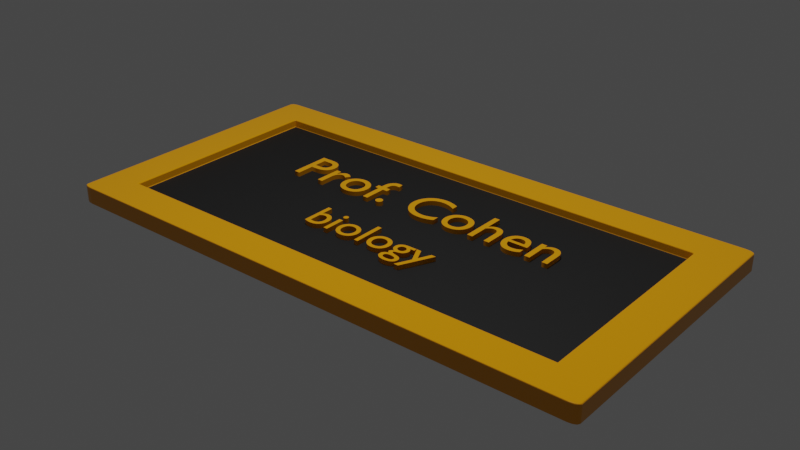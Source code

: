 # Source: placuta-profesor1.blend  (saved by Blender 4.0.36; exported with 4.5.12 LTS)
import bpy
from mathutils import Matrix  # noqa: F401  (used for matrix-valued properties, if any)

bpy.ops.wm.read_factory_settings(use_empty=True)
scene = bpy.context.scene
scene.name = 'Scene'

# ---- collections
col_collection = bpy.data.collections.new('Collection'); scene.collection.children.link(col_collection)

# ---- materials (node trees are filled in below, after node groups)
mat_material_001 = bpy.data.materials.new('Material.001')
mat_material_001.use_transparent_shadow = False
mat_material_002 = bpy.data.materials.new('Material.002')
mat_material_002.use_transparent_shadow = False

# ---- material node trees
mat_material_001.use_nodes = True; mat_material_001.node_tree.nodes.clear()
_N = mat_material_001.node_tree.nodes; _L = mat_material_001.node_tree.links
n0 = _N.new('ShaderNodeBsdfPrincipled'); n0.name = 'Principled BSDF'; n0.location = (10, 300)
n0.distribution = 'GGX'
n0.subsurface_method = 'RANDOM_WALK_SKIN'
n0.inputs[0].default_value = (0.0, 0.0, 0.0, 1.0)
n0.inputs[2].default_value = 0.7569
n0.inputs[3].default_value = 1.45
n0.inputs[27].default_value = (0.0, 0.0, 0.0, 1.0)
n0.inputs[28].default_value = 1.0
n1 = _N.new('ShaderNodeOutputMaterial'); n1.name = 'Material Output'; n1.location = (300, 300)
_L.new(n0.outputs[0], n1.inputs[0])
n1.is_active_output = True
mat_material_002.use_nodes = True; mat_material_002.node_tree.nodes.clear()
_N = mat_material_002.node_tree.nodes; _L = mat_material_002.node_tree.links
n0 = _N.new('ShaderNodeBsdfPrincipled'); n0.name = 'Principled BSDF'; n0.location = (10, 300)
n0.distribution = 'GGX'
n0.subsurface_method = 'RANDOM_WALK_SKIN'
n0.inputs[0].default_value = (0.8, 0.3195, 0.0, 1.0)
n0.inputs[2].default_value = 0.08257
n0.inputs[3].default_value = 1.45
n0.inputs[27].default_value = (0.0, 0.0, 0.0, 1.0)
n0.inputs[28].default_value = 1.0
n1 = _N.new('ShaderNodeOutputMaterial'); n1.name = 'Material Output'; n1.location = (300, 300)
_L.new(n0.outputs[0], n1.inputs[0])
n1.is_active_output = True

# ---- world
world_world = bpy.data.worlds.new('World'); scene.world = world_world
world_world.use_nodes = True; world_world.node_tree.nodes.clear()
_N = world_world.node_tree.nodes; _L = world_world.node_tree.links
n0 = _N.new('ShaderNodeOutputWorld'); n0.name = 'World Output'; n0.location = (300, 300)
n1 = _N.new('ShaderNodeBackground'); n1.name = 'Background'; n1.location = (10, 300)
n1.inputs[0].default_value = (0.05088, 0.05088, 0.05088, 1.0)
_L.new(n1.outputs[0], n0.inputs[0])
n0.is_active_output = True
world_world.color = (0.05088, 0.05088, 0.05088)
world_world.use_sun_shadow = False
world_world.sun_shadow_jitter_overblur = 0.0

# ---- lights
light_point = bpy.data.lights.new('Point', 'POINT')
light_point.transmission_factor = 0.0
light_point.use_soft_falloff = False
light_point.energy = 750.0
light_point.shadow_soft_size = 0.25
light_point.shadow_maximum_resolution = 0.006
light_point.use_absolute_resolution = True

# ---- meshes
me_plane = bpy.data.meshes.new('Plane')
me_plane.from_pydata([(0.0, -1.0, 0.06034), (-0.25, -1.0, 0.06034), (-0.8715, 0.0, 0.06034), (-0.8715, 0.25, 0.06034), (-0.8715, 0.0, 0.0), (0.0, -1.0, 0.0), (0.8769, 0.0, 0.0), (0.0, 1.0, 0.0), (0.0, 0.0, 0.0), (-0.8715, -0.5, 0.0), (0.5, -1.0, 0.0), (0.8769, 0.5, 0.0), (-0.5, 1.0, 0.0), (-0.8715, 0.5, 0.0), (-0.5, -1.0, 0.0), (0.8769, -0.5, 0.0), (0.5, 1.0, 0.0), (0.0, 0.5, 0.0), (0.0, -0.5, 0.0), (-0.5, 0.0, 0.0), (0.5, 0.0, 0.0), (0.5, -0.5, 0.0), (-0.5, -0.5, 0.0), (-0.5, 0.5, 0.0), (0.5, 0.5, 0.0), (-0.8715, -0.75, 0.0), (0.75, -1.0, 0.0), (0.8769, 0.75, 0.0), (-0.75, 1.0, 0.0), (-0.8715, 0.25, 0.0), (-0.25, -1.0, 0.0), (0.8769, -0.25, 0.0), (0.25, 1.0, 0.0), (0.0, 0.75, 0.0), (0.0, -0.25, 0.0), (-0.75, 0.0, 0.0), (0.25, 0.0, 0.0), (-0.8715, -0.25, 0.0), (0.25, -1.0, 0.0), (0.8769, 0.25, 0.0), (-0.25, 1.0, 0.0), (-0.8715, 0.75, 0.0), (-0.75, -1.0, 0.0), (0.8769, -0.75, 0.0), (0.75, 1.0, 0.0), (0.0, 0.25, 0.0), (0.0, -0.75, 0.0), (-0.25, 0.0, 0.0), (0.75, 0.0, 0.0), (0.5, -0.25, 0.0), (0.5, -0.75, 0.0), (0.25, -0.5, 0.0), (0.75, -0.5, 0.0), (-0.5, -0.25, 0.0), (-0.5, -0.75, 0.0), (-0.75, -0.5, 0.0), (-0.25, -0.5, 0.0), (-0.5, 0.75, 0.0), (-0.5, 0.25, 0.0), (-0.75, 0.5, 0.0), (-0.25, 0.5, 0.0), (0.5, 0.75, 0.0), (0.5, 0.25, 0.0), (0.25, 0.5, 0.0), (0.75, 0.5, 0.0), (0.75, 0.25, 0.0), (0.25, 0.25, 0.0), (0.25, 0.75, 0.0), (-0.25, 0.25, 0.0), (-0.75, 0.25, 0.0), (-0.75, 0.75, 0.0), (-0.25, -0.75, 0.0), (-0.75, -0.75, 0.0), (-0.75, -0.25, 0.0), (0.75, -0.75, 0.0), (0.25, -0.75, 0.0), (0.25, -0.25, 0.0), (0.75, -0.25, 0.0), (-0.25, -0.25, 0.0), (-0.25, 0.75, 0.0), (0.75, 0.75, 0.0), (-0.8425, -1.0, 0.0), (-0.8715, -0.9711, 0.0), (-0.857, -0.9961, 0.0), (-0.8676, -0.9855, 0.0), (0.8769, -0.9711, 0.0), (0.848, -1.0, 0.0), (0.8731, -0.9855, 0.0), (0.8625, -0.9961, 0.0), (-0.8715, 0.9711, 0.0), (-0.8425, 1.0, 0.0), (-0.8676, 0.9855, 0.0), (-0.857, 0.9961, 0.0), (0.848, 1.0, 0.0), (0.8769, 0.9711, 0.0), (0.8625, 0.9961, 0.0), (0.8731, 0.9855, 0.0), (0.8769, -0.25, 0.06034), (0.8769, 0.0, 0.06034), (0.25, 1.0, 0.06034), (0.0, 1.0, 0.06034), (0.0, 0.75, 0.06034), (0.0, -0.25, 0.06034), (0.0, 0.0, 0.06034), (-0.75, 0.0, 0.06034), (0.25, 0.0, 0.06034), (-0.8715, -0.25, 0.06034), (-0.8715, -0.5, 0.06034), (0.25, -1.0, 0.06034), (0.5, -1.0, 0.06034), (0.8769, 0.25, 0.06034), (0.8769, 0.5, 0.06034), (-0.25, 1.0, 0.06034), (-0.5, 1.0, 0.06034), (-0.8715, 0.75, 0.06034), (-0.8715, 0.5, 0.06034), (-0.75, -1.0, 0.06034), (-0.5, -1.0, 0.06034), (0.8769, -0.75, 0.06034), (0.8769, -0.5, 0.06034), (0.75, 1.0, 0.06034), (0.5, 1.0, 0.06034), (0.0, 0.25, 0.06034), (0.0, 0.5, 0.06034), (0.0, -0.75, 0.06034), (0.0, -0.5, 0.06034), (-0.25, 0.0, 0.06034), (-0.5, 0.0, 0.06034), (0.75, 0.0, 0.06034), (0.5, 0.0, 0.06034), (0.5, -0.25, 0.06034), (0.5, -0.75, 0.06034), (0.5, -0.5, 0.06034), (0.25, -0.5, 0.06034), (0.75, -0.5, 0.06034), (-0.5, -0.25, 0.06034), (-0.5, -0.75, 0.06034), (-0.5, -0.5, 0.06034), (-0.75, -0.5, 0.06034), (-0.25, -0.5, 0.06034), (-0.5, 0.75, 0.06034), (-0.5, 0.25, 0.06034), (-0.5, 0.5, 0.06034), (-0.75, 0.5, 0.06034), (-0.25, 0.5, 0.06034), (0.5, 0.75, 0.06034), (0.5, 0.25, 0.06034), (0.5, 0.5, 0.06034), (0.25, 0.5, 0.06034), (0.75, 0.5, 0.06034), (-0.8715, -0.75, 0.06034), (0.75, -1.0, 0.06034), (0.8769, 0.75, 0.06034), (-0.75, 1.0, 0.06034), (0.75, 0.25, 0.06034), (0.25, 0.25, 0.06034), (0.25, 0.75, 0.06034), (-0.25, 0.25, 0.06034), (-0.75, 0.25, 0.06034), (-0.75, 0.75, 0.06034), (-0.25, -0.75, 0.06034), (-0.75, -0.75, 0.06034), (-0.75, -0.25, 0.06034), (0.75, -0.75, 0.06034), (0.25, -0.75, 0.06034), (0.25, -0.25, 0.06034), (0.75, -0.25, 0.06034), (-0.25, -0.25, 0.06034), (-0.25, 0.75, 0.06034), (0.75, 0.75, 0.06034), (-0.8715, -0.9711, 0.06034), (-0.8676, -0.9855, 0.06034), (-0.857, -0.9961, 0.06034), (-0.8425, -1.0, 0.06034), (0.848, -1.0, 0.06034), (0.8625, -0.9961, 0.06034), (0.8731, -0.9855, 0.06034), (0.8769, -0.9711, 0.06034), (-0.8715, 0.9711, 0.06034), (-0.8425, 1.0, 0.06034), (-0.857, 0.9961, 0.06034), (-0.8676, 0.9855, 0.06034), (0.8769, 0.9711, 0.06034), (0.8731, 0.9855, 0.06034), (0.8625, 0.9961, 0.06034), (0.848, 1.0, 0.06034), (-0.25, -1.0, 0.112), (3.234e-13, -1.0, 0.112), (0.25, 1.0, 0.112), (3.234e-13, 1.0, 0.112), (0.8769, -0.25, 0.112), (0.8769, 0.0, 0.112), (-0.75, 0.0, 0.112), (-0.8715, 0.0, 0.112), (3.234e-13, 0.75, 0.112), (-0.8715, 0.25, 0.112), (-0.8715, -0.25, 0.112), (-0.8715, -0.5, 0.112), (0.25, -1.0, 0.112), (0.5, -1.0, 0.112), (0.8769, 0.25, 0.112), (0.8769, 0.5, 0.112), (-0.25, 1.0, 0.112), (-0.5, 1.0, 0.112), (-0.8715, 0.75, 0.112), (-0.8715, 0.5, 0.112), (-0.75, -1.0, 0.112), (-0.5, -1.0, 0.112), (0.8769, -0.75, 0.112), (0.8769, -0.5, 0.112), (0.75, 1.0, 0.112), (0.5, 1.0, 0.112), (-0.75, -0.5, 0.112), (-0.5, 0.75, 0.112), (-0.75, 0.5, 0.112), (0.5, 0.75, 0.112), (-0.8715, -0.75, 0.112), (0.75, -1.0, 0.112), (0.8769, 0.75, 0.112), (-0.75, 1.0, 0.112), (3.234e-13, -0.75, 0.112), (0.75, 0.0, 0.112), (0.5, -0.75, 0.112), (0.75, -0.5, 0.112), (-0.5, -0.75, 0.112), (0.75, 0.5, 0.112), (0.75, 0.25, 0.112), (0.25, 0.75, 0.112), (-0.75, 0.25, 0.112), (-0.75, 0.75, 0.112), (-0.25, -0.75, 0.112), (-0.75, -0.75, 0.112), (-0.75, -0.25, 0.112), (0.75, -0.75, 0.112), (0.25, -0.75, 0.112), (0.75, -0.25, 0.112), (-0.25, 0.75, 0.112), (0.75, 0.75, 0.112), (-0.8715, -0.9711, 0.112), (-0.8676, -0.9855, 0.112), (-0.857, -0.9961, 0.112), (-0.8425, -1.0, 0.112), (0.848, -1.0, 0.112), (0.8625, -0.9961, 0.112), (0.8731, -0.9855, 0.112), (0.8769, -0.9711, 0.112), (-0.8715, 0.9711, 0.112), (-0.8425, 1.0, 0.112), (-0.857, 0.9961, 0.112), (-0.8676, 0.9855, 0.112), (0.8769, 0.9711, 0.112), (0.8731, 0.9855, 0.112), (0.8625, 0.9961, 0.112), (0.848, 1.0, 0.112)], [], [(173, 116, 206, 241), (79, 40, 7, 33), (78, 47, 8, 34), (77, 48, 6, 31), (76, 36, 20, 49), (75, 51, 21, 50), (74, 52, 15, 43), (73, 35, 19, 53), (72, 55, 22, 54), (71, 56, 18, 46), (70, 28, 12, 57), (69, 59, 23, 58), (68, 60, 17, 45), (67, 32, 16, 61), (66, 63, 24, 62), (65, 64, 11, 39), (62, 24, 64, 65), (20, 62, 65, 48), (48, 65, 39, 6), (45, 17, 63, 66), (8, 45, 66, 36), (36, 66, 62, 20), (33, 7, 32, 67), (17, 33, 67, 63), (63, 67, 61, 24), (58, 23, 60, 68), (19, 58, 68, 47), (47, 68, 45, 8), (29, 13, 59, 69), (4, 29, 69, 35), (35, 69, 58, 19), (80, 44, 93, 95, 96, 94, 27), (13, 41, 70, 59), (59, 70, 57, 23), (54, 22, 56, 71), (14, 54, 71, 30), (30, 71, 46, 5), (25, 9, 55, 72), (26, 74, 43, 85, 87, 88, 86), (42, 72, 54, 14), (37, 4, 35, 73), (9, 37, 73, 55), (55, 73, 53, 22), (50, 21, 52, 74), (10, 50, 74, 26), (41, 89, 91, 92, 90, 28, 70), (46, 18, 51, 75), (5, 46, 75, 38), (38, 75, 50, 10), (34, 8, 36, 76), (18, 34, 76, 51), (51, 76, 49, 21), (49, 20, 48, 77), (21, 49, 77, 52), (52, 77, 31, 15), (53, 19, 47, 78), (22, 53, 78, 56), (56, 78, 34, 18), (57, 12, 40, 79), (23, 57, 79, 60), (60, 79, 33, 17), (61, 16, 44, 80), (24, 61, 80, 64), (64, 80, 27, 11), (82, 25, 72, 42, 81, 83, 84), (167, 102, 103, 126), (106, 107, 197, 196), (165, 130, 129, 105), (164, 131, 132, 133), (172, 173, 241, 240), (162, 135, 127, 104), (161, 136, 137, 138), (160, 124, 125, 139), (3, 2, 193, 195), (158, 141, 142, 143), (157, 122, 123, 144), (171, 172, 240, 239), (155, 146, 147, 148), (170, 171, 239, 238), (146, 154, 149, 147), (129, 128, 154, 146), (163, 131, 222, 233), (122, 155, 148, 123), (103, 105, 155, 122), (105, 129, 146, 155), (150, 170, 238, 216), (123, 148, 156, 101), (148, 147, 145, 156), (141, 157, 144, 142), (127, 126, 157, 141), (126, 103, 122, 157), (97, 98, 191, 190), (156, 145, 215, 227), (104, 127, 141, 158), (99, 100, 189, 188), (101, 156, 227, 194), (143, 142, 140, 159), (136, 160, 139, 137), (1, 0, 187, 186), (134, 163, 233, 223), (145, 169, 237, 215), (169, 149, 225, 237), (138, 162, 232, 212), (168, 101, 194, 236), (162, 104, 192, 232), (138, 137, 135, 162), (131, 163, 134, 132), (140, 168, 236, 213), (100, 112, 202, 189), (124, 164, 133, 125), (136, 161, 231, 224), (185, 120, 210, 253), (102, 165, 105, 103), (125, 133, 165, 102), (133, 132, 130, 165), (130, 166, 128, 129), (132, 134, 166, 130), (98, 110, 200, 191), (135, 167, 126, 127), (137, 139, 167, 135), (139, 125, 102, 167), (184, 185, 253, 252), (142, 144, 168, 140), (144, 123, 101, 168), (0, 108, 198, 187), (147, 149, 169, 145), (183, 184, 252, 251), (2, 106, 196, 193), (92, 91, 181, 180), (25, 82, 170, 150), (91, 89, 178, 181), (82, 84, 171, 170), (27, 94, 182, 152), (4, 37, 106, 2), (84, 83, 172, 171), (37, 9, 107, 106), (94, 96, 183, 182), (5, 38, 108, 0), (83, 81, 173, 172), (38, 10, 109, 108), (9, 25, 150, 107), (96, 95, 184, 183), (6, 39, 110, 98), (81, 42, 116, 173), (39, 11, 111, 110), (10, 26, 151, 109), (95, 93, 185, 184), (7, 40, 112, 100), (26, 86, 174, 151), (40, 12, 113, 112), (11, 27, 152, 111), (93, 44, 120, 185), (86, 88, 175, 174), (41, 13, 115, 114), (12, 28, 153, 113), (88, 87, 176, 175), (42, 14, 117, 116), (13, 29, 3, 115), (29, 4, 2, 3), (87, 85, 177, 176), (43, 15, 119, 118), (14, 30, 1, 117), (30, 5, 0, 1), (85, 43, 118, 177), (44, 16, 121, 120), (15, 31, 97, 119), (31, 6, 98, 97), (89, 41, 114, 178), (16, 32, 99, 121), (32, 7, 100, 99), (28, 90, 179, 153), (90, 92, 180, 179), (236, 194, 189, 202), (235, 190, 191, 221), (233, 208, 209, 223), (229, 213, 203, 219), (227, 215, 211, 188), (226, 200, 201, 225), (221, 191, 200, 226), (194, 227, 188, 189), (195, 228, 214, 205), (193, 192, 228, 195), (237, 218, 250, 251, 252, 253, 210), (205, 214, 229, 204), (207, 186, 230, 224), (186, 187, 220, 230), (216, 231, 212, 197), (217, 242, 243, 244, 245, 208, 233), (206, 207, 224, 231), (196, 232, 192, 193), (197, 212, 232, 196), (199, 217, 233, 222), (204, 229, 219, 247, 248, 249, 246), (187, 198, 234, 220), (198, 199, 222, 234), (223, 209, 190, 235), (213, 236, 202, 203), (215, 237, 210, 211), (225, 201, 218, 237), (238, 239, 240, 241, 206, 231, 216), (108, 109, 199, 198), (164, 124, 220, 234), (158, 143, 214, 228), (107, 150, 216, 197), (151, 174, 242, 217), (110, 111, 201, 200), (131, 164, 234, 222), (104, 158, 228, 192), (109, 151, 217, 199), (174, 175, 243, 242), (112, 113, 203, 202), (111, 152, 218, 201), (175, 176, 244, 243), (114, 115, 205, 204), (113, 153, 219, 203), (176, 177, 245, 244), (116, 117, 207, 206), (115, 3, 195, 205), (177, 118, 208, 245), (118, 119, 209, 208), (143, 159, 229, 214), (117, 1, 186, 207), (178, 114, 204, 246), (120, 121, 211, 210), (128, 166, 235, 221), (119, 97, 190, 209), (153, 179, 247, 219), (166, 134, 223, 235), (159, 140, 213, 229), (121, 99, 188, 211), (179, 180, 248, 247), (180, 181, 249, 248), (181, 178, 246, 249), (160, 136, 224, 230), (149, 154, 226, 225), (152, 182, 250, 218), (124, 160, 230, 220), (154, 128, 221, 226), (182, 183, 251, 250), (161, 138, 212, 231)])
me_plane.polygons.foreach_set('material_index', [1, 1, 1, 1, 1, 1, 1, 1, 1, 1, 1, 1, 1, 1, 1, 1, 1, 1, 1, 1, 1, 1, 1, 1, 1, 1, 1, 1, 1, 1, 1, 1, 1, 1, 1, 1, 1, 1, 1, 1, 1, 1, 1, 1, 1, 1, 1, 1, 1, 1, 1, 1, 1, 1, 1, 1, 1, 1, 1, 1, 1, 1, 1, 1, 1, 0, 1, 0, 0, 1, 0, 0, 0, 1, 0, 0, 1, 0, 1, 0, 0, 1, 0, 0, 0, 1, 0, 0, 0, 0, 0, 1, 1, 0, 1, 1, 0, 0, 1, 1, 1, 1, 1, 1, 1, 0, 0, 1, 1, 0, 1, 1, 0, 0, 0, 0, 0, 1, 0, 0, 0, 1, 0, 0, 1, 0, 1, 1, 1, 1, 1, 1, 1, 1, 1, 1, 1, 1, 1, 1, 1, 1, 1, 1, 1, 1, 1, 1, 1, 1, 1, 1, 1, 1, 1, 1, 1, 1, 1, 1, 1, 1, 1, 1, 1, 1, 1, 1, 1, 1, 1, 1, 1, 1, 1, 1, 1, 1, 1, 1, 1, 1, 1, 1, 1, 1, 1, 1, 1, 1, 1, 1, 1, 1, 1, 1, 1, 1, 1, 1, 1, 1, 1, 1, 1, 1, 1, 1, 1, 1, 1, 1, 1, 1, 1, 1, 1, 1, 1, 1, 1, 1, 1, 1, 1, 1, 1, 1, 1, 1, 1, 1, 1, 1, 1, 1, 1, 1, 1, 1])
_uv = me_plane.uv_layers.new(name='UVMap')
_uv.uv.foreach_set('vector', [0.01447, 0.0, 0.125, 0.0, 0.125, 0.0, 0.01447, 0.0, 0.375, 0.875, 0.375, 1.0, 0.5, 1.0, 0.5, 0.875, 0.375, 0.375, 0.375, 0.5, 0.5, 0.5, 0.5, 0.375, 0.875, 0.375, 0.875, 0.5, 1.0, 0.5, 1.0, 0.375, 0.625, 0.375, 0.625, 0.5, 0.75, 0.5, 0.75, 0.375, 0.625, 0.125, 0.625, 0.25, 0.75, 0.25, 0.75, 0.125, 0.875, 0.125, 0.875, 0.25, 1.0, 0.25, 1.0, 0.125, 0.125, 0.375, 0.125, 0.5, 0.25, 0.5, 0.25, 0.375, 0.125, 0.125, 0.125, 0.25, 0.25, 0.25, 0.25, 0.125, 0.375, 0.125, 0.375, 0.25, 0.5, 0.25, 0.5, 0.125, 0.125, 0.875, 0.125, 1.0, 0.25, 1.0, 0.25, 0.875, 0.125, 0.625, 0.125, 0.75, 0.25, 0.75, 0.25, 0.625, 0.375, 0.625, 0.375, 0.75, 0.5, 0.75, 0.5, 0.625, 0.625, 0.875, 0.625, 1.0, 0.75, 1.0, 0.75, 0.875, 0.625, 0.625, 0.625, 0.75, 0.75, 0.75, 0.75, 0.625, 0.875, 0.625, 0.875, 0.75, 1.0, 0.75, 1.0, 0.625, 0.75, 0.625, 0.75, 0.75, 0.875, 0.75, 0.875, 0.625, 0.75, 0.5, 0.75, 0.625, 0.875, 0.625, 0.875, 0.5, 0.875, 0.5, 0.875, 0.625, 1.0, 0.625, 1.0, 0.5, 0.5, 0.625, 0.5, 0.75, 0.625, 0.75, 0.625, 0.625, 0.5, 0.5, 0.5, 0.625, 0.625, 0.625, 0.625, 0.5, 0.625, 0.5, 0.625, 0.625, 0.75, 0.625, 0.75, 0.5, 0.5, 0.875, 0.5, 1.0, 0.625, 1.0, 0.625, 0.875, 0.5, 0.75, 0.5, 0.875, 0.625, 0.875, 0.625, 0.75, 0.625, 0.75, 0.625, 0.875, 0.75, 0.875, 0.75, 0.75, 0.25, 0.625, 0.25, 0.75, 0.375, 0.75, 0.375, 0.625, 0.25, 0.5, 0.25, 0.625, 0.375, 0.625, 0.375, 0.5, 0.375, 0.5, 0.375, 0.625, 0.5, 0.625, 0.5, 0.5, 0.0, 0.625, 0.0, 0.75, 0.125, 0.75, 0.125, 0.625, 0.0, 0.5, 0.0, 0.625, 0.125, 0.625, 0.125, 0.5, 0.125, 0.5, 0.125, 0.625, 0.25, 0.625, 0.25, 0.5, 0.875, 0.875, 0.875, 1.0, 0.9855, 1.0, 0.9928, 0.9981, 0.9981, 0.9928, 1.0, 0.9855, 1.0, 0.875, 0.0, 0.75, 0.0, 0.875, 0.125, 0.875, 0.125, 0.75, 0.125, 0.75, 0.125, 0.875, 0.25, 0.875, 0.25, 0.75, 0.25, 0.125, 0.25, 0.25, 0.375, 0.25, 0.375, 0.125, 0.25, 0.0, 0.25, 0.125, 0.375, 0.125, 0.375, 0.0, 0.375, 0.0, 0.375, 0.125, 0.5, 0.125, 0.5, 0.0, 0.0, 0.125, 0.0, 0.25, 0.125, 0.25, 0.125, 0.125, 0.875, 0.0, 0.875, 0.125, 1.0, 0.125, 1.0, 0.01447, 0.9981, 0.007237, 0.9928, 0.001939, 0.9855, 0.0, 0.125, 0.0, 0.125, 0.125, 0.25, 0.125, 0.25, 0.0, 0.0, 0.375, 0.0, 0.5, 0.125, 0.5, 0.125, 0.375, 0.0, 0.25, 0.0, 0.375, 0.125, 0.375, 0.125, 0.25, 0.125, 0.25, 0.125, 0.375, 0.25, 0.375, 0.25, 0.25, 0.75, 0.125, 0.75, 0.25, 0.875, 0.25, 0.875, 0.125, 0.75, 0.0, 0.75, 0.125, 0.875, 0.125, 0.875, 0.0, 0.0, 0.875, 0.0, 0.9855, 0.001939, 0.9928, 0.007237, 0.9981, 0.01447, 1.0, 0.125, 1.0, 0.125, 0.875, 0.5, 0.125, 0.5, 0.25, 0.625, 0.25, 0.625, 0.125, 0.5, 0.0, 0.5, 0.125, 0.625, 0.125, 0.625, 0.0, 0.625, 0.0, 0.625, 0.125, 0.75, 0.125, 0.75, 0.0, 0.5, 0.375, 0.5, 0.5, 0.625, 0.5, 0.625, 0.375, 0.5, 0.25, 0.5, 0.375, 0.625, 0.375, 0.625, 0.25, 0.625, 0.25, 0.625, 0.375, 0.75, 0.375, 0.75, 0.25, 0.75, 0.375, 0.75, 0.5, 0.875, 0.5, 0.875, 0.375, 0.75, 0.25, 0.75, 0.375, 0.875, 0.375, 0.875, 0.25, 0.875, 0.25, 0.875, 0.375, 1.0, 0.375, 1.0, 0.25, 0.25, 0.375, 0.25, 0.5, 0.375, 0.5, 0.375, 0.375, 0.25, 0.25, 0.25, 0.375, 0.375, 0.375, 0.375, 0.25, 0.375, 0.25, 0.375, 0.375, 0.5, 0.375, 0.5, 0.25, 0.25, 0.875, 0.25, 1.0, 0.375, 1.0, 0.375, 0.875, 0.25, 0.75, 0.25, 0.875, 0.375, 0.875, 0.375, 0.75, 0.375, 0.75, 0.375, 0.875, 0.5, 0.875, 0.5, 0.75, 0.75, 0.875, 0.75, 1.0, 0.875, 1.0, 0.875, 0.875, 0.75, 0.75, 0.75, 0.875, 0.875, 0.875, 0.875, 0.75, 0.875, 0.75, 0.875, 0.875, 1.0, 0.875, 1.0, 0.75, 0.0, 0.01447, 0.0, 0.125, 0.125, 0.125, 0.125, 0.0, 0.01447, 0.0, 0.007237, 0.001939, 0.001939, 0.007237, 0.375, 0.375, 0.5, 0.375, 0.5, 0.5, 0.375, 0.5, 0.0, 0.375, 0.0, 0.25, 0.0, 0.25, 0.0, 0.375, 0.625, 0.375, 0.75, 0.375, 0.75, 0.5, 0.625, 0.5, 0.625, 0.125, 0.75, 0.125, 0.75, 0.25, 0.625, 0.25, 0.007237, 0.001939, 0.01447, 0.0, 0.01447, 0.0, 0.007237, 0.001939, 0.125, 0.375, 0.25, 0.375, 0.25, 0.5, 0.125, 0.5, 0.125, 0.125, 0.25, 0.125, 0.25, 0.25, 0.125, 0.25, 0.375, 0.125, 0.5, 0.125, 0.5, 0.25, 0.375, 0.25, 0.0, 0.625, 0.0, 0.5, 0.0, 0.5, 0.0, 0.625, 0.125, 0.625, 0.25, 0.625, 0.25, 0.75, 0.125, 0.75, 0.375, 0.625, 0.5, 0.625, 0.5, 0.75, 0.375, 0.75, 0.001939, 0.007237, 0.007237, 0.001939, 0.007237, 0.001939, 0.001939, 0.007237, 0.625, 0.625, 0.75, 0.625, 0.75, 0.75, 0.625, 0.75, 0.0, 0.01447, 0.001939, 0.007237, 0.001939, 0.007237, 0.0, 0.01447, 0.75, 0.625, 0.875, 0.625, 0.875, 0.75, 0.75, 0.75, 0.75, 0.5, 0.875, 0.5, 0.875, 0.625, 0.75, 0.625, 0.875, 0.125, 0.75, 0.125, 0.75, 0.125, 0.875, 0.125, 0.5, 0.625, 0.625, 0.625, 0.625, 0.75, 0.5, 0.75, 0.5, 0.5, 0.625, 0.5, 0.625, 0.625, 0.5, 0.625, 0.625, 0.5, 0.75, 0.5, 0.75, 0.625, 0.625, 0.625, 0.0, 0.125, 0.0, 0.01447, 0.0, 0.01447, 0.0, 0.125, 0.5, 0.75, 0.625, 0.75, 0.625, 0.875, 0.5, 0.875, 0.625, 0.75, 0.75, 0.75, 0.75, 0.875, 0.625, 0.875, 0.25, 0.625, 0.375, 0.625, 0.375, 0.75, 0.25, 0.75, 0.25, 0.5, 0.375, 0.5, 0.375, 0.625, 0.25, 0.625, 0.375, 0.5, 0.5, 0.5, 0.5, 0.625, 0.375, 0.625, 1.0, 0.375, 1.0, 0.5, 1.0, 0.5, 1.0, 0.375, 0.625, 0.875, 0.75, 0.875, 0.75, 0.875, 0.625, 0.875, 0.125, 0.5, 0.25, 0.5, 0.25, 0.625, 0.125, 0.625, 0.625, 1.0, 0.5, 1.0, 0.5, 1.0, 0.625, 1.0, 0.5, 0.875, 0.625, 0.875, 0.625, 0.875, 0.5, 0.875, 0.125, 0.75, 0.25, 0.75, 0.25, 0.875, 0.125, 0.875, 0.25, 0.125, 0.375, 0.125, 0.375, 0.25, 0.25, 0.25, 0.375, 0.0, 0.5, 0.0, 0.5, 0.0, 0.375, 0.0, 0.875, 0.25, 0.875, 0.125, 0.875, 0.125, 0.875, 0.25, 0.75, 0.875, 0.875, 0.875, 0.875, 0.875, 0.75, 0.875, 0.875, 0.875, 0.875, 0.75, 0.875, 0.75, 0.875, 0.875, 0.125, 0.25, 0.125, 0.375, 0.125, 0.375, 0.125, 0.25, 0.375, 0.875, 0.5, 0.875, 0.5, 0.875, 0.375, 0.875, 0.125, 0.375, 0.125, 0.5, 0.125, 0.5, 0.125, 0.375, 0.125, 0.25, 0.25, 0.25, 0.25, 0.375, 0.125, 0.375, 0.75, 0.125, 0.875, 0.125, 0.875, 0.25, 0.75, 0.25, 0.25, 0.875, 0.375, 0.875, 0.375, 0.875, 0.25, 0.875, 0.5, 1.0, 0.375, 1.0, 0.375, 1.0, 0.5, 1.0, 0.5, 0.125, 0.625, 0.125, 0.625, 0.25, 0.5, 0.25, 0.25, 0.125, 0.125, 0.125, 0.125, 0.125, 0.25, 0.125, 0.9855, 1.0, 0.875, 1.0, 0.875, 1.0, 0.9855, 1.0, 0.5, 0.375, 0.625, 0.375, 0.625, 0.5, 0.5, 0.5, 0.5, 0.25, 0.625, 0.25, 0.625, 0.375, 0.5, 0.375, 0.625, 0.25, 0.75, 0.25, 0.75, 0.375, 0.625, 0.375, 0.75, 0.375, 0.875, 0.375, 0.875, 0.5, 0.75, 0.5, 0.75, 0.25, 0.875, 0.25, 0.875, 0.375, 0.75, 0.375, 1.0, 0.5, 1.0, 0.625, 1.0, 0.625, 1.0, 0.5, 0.25, 0.375, 0.375, 0.375, 0.375, 0.5, 0.25, 0.5, 0.25, 0.25, 0.375, 0.25, 0.375, 0.375, 0.25, 0.375, 0.375, 0.25, 0.5, 0.25, 0.5, 0.375, 0.375, 0.375, 0.9928, 0.9981, 0.9855, 1.0, 0.9855, 1.0, 0.9928, 0.9981, 0.25, 0.75, 0.375, 0.75, 0.375, 0.875, 0.25, 0.875, 0.375, 0.75, 0.5, 0.75, 0.5, 0.875, 0.375, 0.875, 0.5, 0.0, 0.625, 0.0, 0.625, 0.0, 0.5, 0.0, 0.75, 0.75, 0.875, 0.75, 0.875, 0.875, 0.75, 0.875, 0.9981, 0.9928, 0.9928, 0.9981, 0.9928, 0.9981, 0.9981, 0.9928, 0.0, 0.5, 0.0, 0.375, 0.0, 0.375, 0.0, 0.5, 0.007237, 0.9981, 0.001939, 0.9928, 0.001939, 0.9928, 0.007237, 0.9981, 0.0, 0.125, 0.0, 0.01447, 0.0, 0.01447, 0.0, 0.125, 0.001939, 0.9928, 0.0, 0.9855, 0.0, 0.9855, 0.001939, 0.9928, 0.0, 0.01447, 0.001939, 0.007237, 0.001939, 0.007237, 0.0, 0.01447, 1.0, 0.875, 1.0, 0.9855, 1.0, 0.9855, 1.0, 0.875, 0.0, 0.5, 0.0, 0.375, 0.0, 0.375, 0.0, 0.5, 0.001939, 0.007237, 0.007237, 0.001939, 0.007237, 0.001939, 0.001939, 0.007237, 0.0, 0.375, 0.0, 0.25, 0.0, 0.25, 0.0, 0.375, 1.0, 0.9855, 0.9981, 0.9928, 0.9981, 0.9928, 1.0, 0.9855, 0.5, 0.0, 0.625, 0.0, 0.625, 0.0, 0.5, 0.0, 0.007237, 0.001939, 0.01447, 0.0, 0.01447, 0.0, 0.007237, 0.001939, 0.625, 0.0, 0.75, 0.0, 0.75, 0.0, 0.625, 0.0, 0.0, 0.25, 0.0, 0.125, 0.0, 0.125, 0.0, 0.25, 0.9981, 0.9928, 0.9928, 0.9981, 0.9928, 0.9981, 0.9981, 0.9928, 1.0, 0.5, 1.0, 0.625, 1.0, 0.625, 1.0, 0.5, 0.01447, 0.0, 0.125, 0.0, 0.125, 0.0, 0.01447, 0.0, 1.0, 0.625, 1.0, 0.75, 1.0, 0.75, 1.0, 0.625, 0.75, 0.0, 0.875, 0.0, 0.875, 0.0, 0.75, 0.0, 0.9928, 0.9981, 0.9855, 1.0, 0.9855, 1.0, 0.9928, 0.9981, 0.5, 1.0, 0.375, 1.0, 0.375, 1.0, 0.5, 1.0, 0.875, 0.0, 0.9855, 0.0, 0.9855, 0.0, 0.875, 0.0, 0.375, 1.0, 0.25, 1.0, 0.25, 1.0, 0.375, 1.0, 1.0, 0.75, 1.0, 0.875, 1.0, 0.875, 1.0, 0.75, 0.9855, 1.0, 0.875, 1.0, 0.875, 1.0, 0.9855, 1.0, 0.9855, 0.0, 0.9928, 0.001939, 0.9928, 0.001939, 0.9855, 0.0, 0.0, 0.875, 0.0, 0.75, 0.0, 0.75, 0.0, 0.875, 0.25, 1.0, 0.125, 1.0, 0.125, 1.0, 0.25, 1.0, 0.9928, 0.001939, 0.9981, 0.007237, 0.9981, 0.007237, 0.9928, 0.001939, 0.125, 0.0, 0.25, 0.0, 0.25, 0.0, 0.125, 0.0, 0.0, 0.75, 0.0, 0.625, 0.0, 0.625, 0.0, 0.75, 0.0, 0.625, 0.0, 0.5, 0.0, 0.5, 0.0, 0.625, 0.9981, 0.007237, 1.0, 0.01447, 1.0, 0.01447, 0.9981, 0.007237, 1.0, 0.125, 1.0, 0.25, 1.0, 0.25, 1.0, 0.125, 0.25, 0.0, 0.375, 0.0, 0.375, 0.0, 0.25, 0.0, 0.375, 0.0, 0.5, 0.0, 0.5, 0.0, 0.375, 0.0, 1.0, 0.01447, 1.0, 0.125, 1.0, 0.125, 1.0, 0.01447, 0.875, 1.0, 0.75, 1.0, 0.75, 1.0, 0.875, 1.0, 1.0, 0.25, 1.0, 0.375, 1.0, 0.375, 1.0, 0.25, 1.0, 0.375, 1.0, 0.5, 1.0, 0.5, 1.0, 0.375, 0.0, 0.9855, 0.0, 0.875, 0.0, 0.875, 0.0, 0.9855, 0.75, 1.0, 0.625, 1.0, 0.625, 1.0, 0.75, 1.0, 0.625, 1.0, 0.5, 1.0, 0.5, 1.0, 0.625, 1.0, 0.125, 1.0, 0.01447, 1.0, 0.01447, 1.0, 0.125, 1.0, 0.01447, 1.0, 0.007237, 0.9981, 0.007237, 0.9981, 0.01447, 1.0, 0.375, 0.875, 0.5, 0.875, 0.5, 1.0, 0.375, 1.0, 0.875, 0.375, 1.0, 0.375, 1.0, 0.5, 0.875, 0.5, 0.875, 0.125, 1.0, 0.125, 1.0, 0.25, 0.875, 0.25, 0.125, 0.875, 0.25, 0.875, 0.25, 1.0, 0.125, 1.0, 0.625, 0.875, 0.75, 0.875, 0.75, 1.0, 0.625, 1.0, 0.875, 0.625, 1.0, 0.625, 1.0, 0.75, 0.875, 0.75, 0.875, 0.5, 1.0, 0.5, 1.0, 0.625, 0.875, 0.625, 0.5, 0.875, 0.625, 0.875, 0.625, 1.0, 0.5, 1.0, 0.0, 0.625, 0.125, 0.625, 0.125, 0.75, 0.0, 0.75, 0.0, 0.5, 0.125, 0.5, 0.125, 0.625, 0.0, 0.625, 0.875, 0.875, 1.0, 0.875, 1.0, 0.9855, 0.9981, 0.9928, 0.9928, 0.9981, 0.9855, 1.0, 0.875, 1.0, 0.0, 0.75, 0.125, 0.75, 0.125, 0.875, 0.0, 0.875, 0.25, 0.0, 0.375, 0.0, 0.375, 0.125, 0.25, 0.125, 0.375, 0.0, 0.5, 0.0, 0.5, 0.125, 0.375, 0.125, 0.0, 0.125, 0.125, 0.125, 0.125, 0.25, 0.0, 0.25, 0.875, 0.0, 0.9855, 0.0, 0.9928, 0.001939, 0.9981, 0.007237, 1.0, 0.01447, 1.0, 0.125, 0.875, 0.125, 0.125, 0.0, 0.25, 0.0, 0.25, 0.125, 0.125, 0.125, 0.0, 0.375, 0.125, 0.375, 0.125, 0.5, 0.0, 0.5, 0.0, 0.25, 0.125, 0.25, 0.125, 0.375, 0.0, 0.375, 0.75, 0.0, 0.875, 0.0, 0.875, 0.125, 0.75, 0.125, 0.0, 0.875, 0.125, 0.875, 0.125, 1.0, 0.01447, 1.0, 0.007237, 0.9981, 0.001939, 0.9928, 0.0, 0.9855, 0.5, 0.0, 0.625, 0.0, 0.625, 0.125, 0.5, 0.125, 0.625, 0.0, 0.75, 0.0, 0.75, 0.125, 0.625, 0.125, 0.875, 0.25, 1.0, 0.25, 1.0, 0.375, 0.875, 0.375, 0.25, 0.875, 0.375, 0.875, 0.375, 1.0, 0.25, 1.0, 0.75, 0.875, 0.875, 0.875, 0.875, 1.0, 0.75, 1.0, 0.875, 0.75, 1.0, 0.75, 1.0, 0.875, 0.875, 0.875, 0.0, 0.01447, 0.001939, 0.007237, 0.007237, 0.001939, 0.01447, 0.0, 0.125, 0.0, 0.125, 0.125, 0.0, 0.125, 0.625, 0.0, 0.75, 0.0, 0.75, 0.0, 0.625, 0.0, 0.625, 0.125, 0.5, 0.125, 0.5, 0.125, 0.625, 0.125, 0.125, 0.625, 0.125, 0.75, 0.125, 0.75, 0.125, 0.625, 0.0, 0.25, 0.0, 0.125, 0.0, 0.125, 0.0, 0.25, 0.875, 0.0, 0.9855, 0.0, 0.9855, 0.0, 0.875, 0.0, 1.0, 0.625, 1.0, 0.75, 1.0, 0.75, 1.0, 0.625, 0.75, 0.125, 0.625, 0.125, 0.625, 0.125, 0.75, 0.125, 0.125, 0.5, 0.125, 0.625, 0.125, 0.625, 0.125, 0.5, 0.75, 0.0, 0.875, 0.0, 0.875, 0.0, 0.75, 0.0, 0.9855, 0.0, 0.9928, 0.001939, 0.9928, 0.001939, 0.9855, 0.0, 0.375, 1.0, 0.25, 1.0, 0.25, 1.0, 0.375, 1.0, 1.0, 0.75, 1.0, 0.875, 1.0, 0.875, 1.0, 0.75, 0.9928, 0.001939, 0.9981, 0.007237, 0.9981, 0.007237, 0.9928, 0.001939, 0.0, 0.875, 0.0, 0.75, 0.0, 0.75, 0.0, 0.875, 0.25, 1.0, 0.125, 1.0, 0.125, 1.0, 0.25, 1.0, 0.9981, 0.007237, 1.0, 0.01447, 1.0, 0.01447, 0.9981, 0.007237, 0.125, 0.0, 0.25, 0.0, 0.25, 0.0, 0.125, 0.0, 0.0, 0.75, 0.0, 0.625, 0.0, 0.625, 0.0, 0.75, 1.0, 0.01447, 1.0, 0.125, 1.0, 0.125, 1.0, 0.01447, 1.0, 0.125, 1.0, 0.25, 1.0, 0.25, 1.0, 0.125, 0.125, 0.75, 0.125, 0.875, 0.125, 0.875, 0.125, 0.75, 0.25, 0.0, 0.375, 0.0, 0.375, 0.0, 0.25, 0.0, 0.0, 0.9855, 0.0, 0.875, 0.0, 0.875, 0.0, 0.9855, 0.875, 1.0, 0.75, 1.0, 0.75, 1.0, 0.875, 1.0, 0.875, 0.5, 0.875, 0.375, 0.875, 0.375, 0.875, 0.5, 1.0, 0.25, 1.0, 0.375, 1.0, 0.375, 1.0, 0.25, 0.125, 1.0, 0.01447, 1.0, 0.01447, 1.0, 0.125, 1.0, 0.875, 0.375, 0.875, 0.25, 0.875, 0.25, 0.875, 0.375, 0.125, 0.875, 0.25, 0.875, 0.25, 0.875, 0.125, 0.875, 0.75, 1.0, 0.625, 1.0, 0.625, 1.0, 0.75, 1.0, 0.01447, 1.0, 0.007237, 0.9981, 0.007237, 0.9981, 0.01447, 1.0, 0.007237, 0.9981, 0.001939, 0.9928, 0.001939, 0.9928, 0.007237, 0.9981, 0.001939, 0.9928, 0.0, 0.9855, 0.0, 0.9855, 0.001939, 0.9928, 0.375, 0.125, 0.25, 0.125, 0.25, 0.125, 0.375, 0.125, 0.875, 0.75, 0.875, 0.625, 0.875, 0.625, 0.875, 0.75, 1.0, 0.875, 1.0, 0.9855, 1.0, 0.9855, 1.0, 0.875, 0.5, 0.125, 0.375, 0.125, 0.375, 0.125, 0.5, 0.125, 0.875, 0.625, 0.875, 0.5, 0.875, 0.5, 0.875, 0.625, 1.0, 0.9855, 0.9981, 0.9928, 0.9981, 0.9928, 1.0, 0.9855, 0.125, 0.125, 0.125, 0.25, 0.125, 0.25, 0.125, 0.125])
me_plane.materials.append(mat_material_001)
me_plane.materials.append(mat_material_002)
me_plane.update()

# ---- curves / text
txt_text = bpy.data.curves.new('Text', 'FONT')
txt_text.dimensions = '2D'
txt_text.body = 'Prof. Cohen'
txt_text.materials.append(mat_material_002)
txt_text.extrude = 0.015
txt_text.align_x = 'CENTER'
txt_text_001 = bpy.data.curves.new('Text.001', 'FONT')
txt_text_001.dimensions = '2D'
txt_text_001.body = 'biology'
txt_text_001.materials.append(mat_material_002)
txt_text_001.extrude = 0.015
txt_text_001.align_x = 'CENTER'

# ---- objects
ob_plane = bpy.data.objects.new('Plane', me_plane)
ob_point = bpy.data.objects.new('Point', light_point)
ob_text_004 = bpy.data.objects.new('Text.004', txt_text)
ob_text_005 = bpy.data.objects.new('Text.005', txt_text_001)

# ---- transforms, parenting, visibility, modifiers, constraints
ob_plane.location = (0.0, 0.0, 0.0)
ob_plane.scale = (2.0, 0.9, 1.0)
_m = ob_plane.modifiers.new('Bevel', 'BEVEL')
_m.width = 0.005
_m.width_pct = 0.005
_m.segments = 2
ob_point.location = (0.0, 0.0, 5.754)
ob_text_004.location = (0.0, 0.1, 0.075)
ob_text_004.scale = (0.39, 0.39, 1.0)
ob_text_005.location = (0.0, -0.35, 0.075)
ob_text_005.scale = (0.3, 0.3, 1.0)

# ---- collection membership
col_collection.objects.link(ob_plane)
col_collection.objects.link(ob_point)
col_collection.objects.link(ob_text_004)
col_collection.objects.link(ob_text_005)

# ---- scene / render settings (as saved in the file)
scene.frame_start = 1; scene.frame_end = 250; scene.frame_set(1)
scene.render.engine = 'BLENDER_EEVEE_NEXT'
scene.cycles.sampling_pattern = 'TABULATED_SOBOL'
scene.cycles.use_light_tree = False
scene.view_settings.view_transform = 'Filmic'
bpy.context.view_layer.update()

# ---- added for rendering (the .blend has no active camera): camera
cam_auto = bpy.data.cameras.new('AutoCamera')
cam_auto.lens = 50.0
cam_auto.sensor_width = 36.0
cam_auto.clip_end = 1000.0
ob_auto_camera = bpy.data.objects.new('AutoCamera', cam_auto)
scene.collection.objects.link(ob_auto_camera)
ob_auto_camera.location = (3.64578, -4.36837, 2.96826)
ob_auto_camera.rotation_euler = (1.09748, -7.21219e-08, 0.694738)
scene.camera = ob_auto_camera
bpy.context.view_layer.update()
